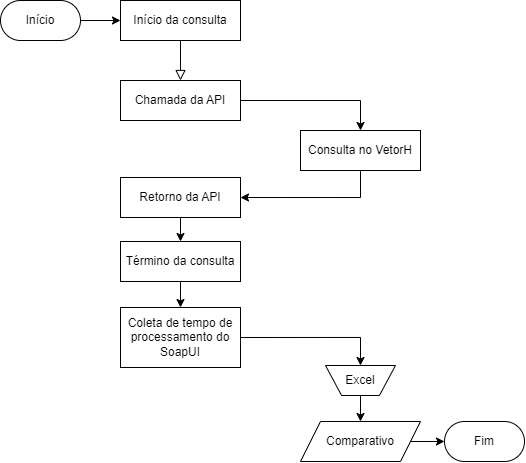

The diagram above was exported from draw.io. Its source (the exported page's mxGraphModel, read from the mxfile embedded in the PNG):
<mxGraphModel dx="1138" dy="614" grid="1" gridSize="10" guides="1" tooltips="1" connect="1" arrows="1" fold="1" page="1" pageScale="1" pageWidth="827" pageHeight="1169" math="0" shadow="0">
  <root>
    <mxCell id="WIyWlLk6GJQsqaUBKTNV-0" />
    <mxCell id="WIyWlLk6GJQsqaUBKTNV-1" parent="WIyWlLk6GJQsqaUBKTNV-0" />
    <mxCell id="WIyWlLk6GJQsqaUBKTNV-2" value="" style="rounded=0;html=1;jettySize=auto;orthogonalLoop=1;fontSize=11;endArrow=block;endFill=0;endSize=8;strokeWidth=1;shadow=0;labelBackgroundColor=none;edgeStyle=orthogonalEdgeStyle;exitX=0.5;exitY=1;exitDx=0;exitDy=0;" parent="WIyWlLk6GJQsqaUBKTNV-1" source="tp2yt4v5m-Pcgd6KnVtg-2" target="WIyWlLk6GJQsqaUBKTNV-7" edge="1">
      <mxGeometry relative="1" as="geometry">
        <mxPoint x="390" y="60" as="sourcePoint" />
        <mxPoint x="470" y="60" as="targetPoint" />
      </mxGeometry>
    </mxCell>
    <mxCell id="tp2yt4v5m-Pcgd6KnVtg-7" style="edgeStyle=orthogonalEdgeStyle;rounded=0;orthogonalLoop=1;jettySize=auto;html=1;exitX=1;exitY=0.5;exitDx=0;exitDy=0;entryX=0.5;entryY=0;entryDx=0;entryDy=0;" parent="WIyWlLk6GJQsqaUBKTNV-1" source="WIyWlLk6GJQsqaUBKTNV-7" target="tp2yt4v5m-Pcgd6KnVtg-5" edge="1">
      <mxGeometry relative="1" as="geometry" />
    </mxCell>
    <mxCell id="WIyWlLk6GJQsqaUBKTNV-7" value="Chamada da API" style="rounded=0;whiteSpace=wrap;html=1;fontSize=12;glass=0;strokeWidth=1;shadow=0;" parent="WIyWlLk6GJQsqaUBKTNV-1" vertex="1">
      <mxGeometry x="280" y="120" width="120" height="40" as="geometry" />
    </mxCell>
    <mxCell id="tp2yt4v5m-Pcgd6KnVtg-9" style="edgeStyle=orthogonalEdgeStyle;rounded=0;orthogonalLoop=1;jettySize=auto;html=1;exitX=0.5;exitY=1;exitDx=0;exitDy=0;entryX=0.5;entryY=0;entryDx=0;entryDy=0;" parent="WIyWlLk6GJQsqaUBKTNV-1" source="tp2yt4v5m-Pcgd6KnVtg-0" target="tp2yt4v5m-Pcgd6KnVtg-4" edge="1">
      <mxGeometry relative="1" as="geometry" />
    </mxCell>
    <mxCell id="tp2yt4v5m-Pcgd6KnVtg-0" value="Retorno da API" style="rounded=0;whiteSpace=wrap;html=1;fontSize=12;glass=0;strokeWidth=1;shadow=0;" parent="WIyWlLk6GJQsqaUBKTNV-1" vertex="1">
      <mxGeometry x="280" y="217" width="120" height="40" as="geometry" />
    </mxCell>
    <mxCell id="tp2yt4v5m-Pcgd6KnVtg-2" value="Início da consulta" style="rounded=0;whiteSpace=wrap;html=1;fontSize=12;glass=0;strokeWidth=1;shadow=0;perimeterSpacing=0;arcSize=50;" parent="WIyWlLk6GJQsqaUBKTNV-1" vertex="1">
      <mxGeometry x="280" y="40" width="120" height="40" as="geometry" />
    </mxCell>
    <mxCell id="tp2yt4v5m-Pcgd6KnVtg-13" style="edgeStyle=orthogonalEdgeStyle;rounded=0;orthogonalLoop=1;jettySize=auto;html=1;exitX=0.5;exitY=1;exitDx=0;exitDy=0;entryX=0.5;entryY=0;entryDx=0;entryDy=0;" parent="WIyWlLk6GJQsqaUBKTNV-1" source="tp2yt4v5m-Pcgd6KnVtg-4" target="tp2yt4v5m-Pcgd6KnVtg-10" edge="1">
      <mxGeometry relative="1" as="geometry" />
    </mxCell>
    <mxCell id="tp2yt4v5m-Pcgd6KnVtg-4" value="Término da consulta" style="rounded=0;whiteSpace=wrap;html=1;fontSize=12;glass=0;strokeWidth=1;shadow=0;" parent="WIyWlLk6GJQsqaUBKTNV-1" vertex="1">
      <mxGeometry x="280" y="281" width="120" height="40" as="geometry" />
    </mxCell>
    <mxCell id="tp2yt4v5m-Pcgd6KnVtg-8" style="edgeStyle=orthogonalEdgeStyle;rounded=0;orthogonalLoop=1;jettySize=auto;html=1;exitX=0.5;exitY=1;exitDx=0;exitDy=0;entryX=1;entryY=0.5;entryDx=0;entryDy=0;" parent="WIyWlLk6GJQsqaUBKTNV-1" source="tp2yt4v5m-Pcgd6KnVtg-5" target="tp2yt4v5m-Pcgd6KnVtg-0" edge="1">
      <mxGeometry relative="1" as="geometry" />
    </mxCell>
    <mxCell id="tp2yt4v5m-Pcgd6KnVtg-5" value="Consulta no VetorH" style="rounded=0;whiteSpace=wrap;html=1;fontSize=12;glass=0;strokeWidth=1;shadow=0;" parent="WIyWlLk6GJQsqaUBKTNV-1" vertex="1">
      <mxGeometry x="460" y="170" width="120" height="40" as="geometry" />
    </mxCell>
    <mxCell id="tp2yt4v5m-Pcgd6KnVtg-15" style="edgeStyle=orthogonalEdgeStyle;rounded=0;orthogonalLoop=1;jettySize=auto;html=1;exitX=1;exitY=0.5;exitDx=0;exitDy=0;entryX=0.5;entryY=0;entryDx=0;entryDy=0;" parent="WIyWlLk6GJQsqaUBKTNV-1" source="tp2yt4v5m-Pcgd6KnVtg-18" edge="1">
      <mxGeometry relative="1" as="geometry">
        <mxPoint x="520" y="420" as="targetPoint" />
      </mxGeometry>
    </mxCell>
    <mxCell id="tp2yt4v5m-Pcgd6KnVtg-10" value="Coleta de tempo de processamento do SoapUI" style="rounded=0;whiteSpace=wrap;html=1;fontSize=12;glass=0;strokeWidth=1;shadow=0;" parent="WIyWlLk6GJQsqaUBKTNV-1" vertex="1">
      <mxGeometry x="280" y="347" width="120" height="60" as="geometry" />
    </mxCell>
    <mxCell id="ounIvZ04K0aTa9XNpN-6-4" style="edgeStyle=orthogonalEdgeStyle;rounded=0;orthogonalLoop=1;jettySize=auto;html=1;exitX=1;exitY=0.5;exitDx=0;exitDy=0;entryX=0;entryY=0.5;entryDx=0;entryDy=0;" edge="1" parent="WIyWlLk6GJQsqaUBKTNV-1" source="tp2yt4v5m-Pcgd6KnVtg-16" target="ounIvZ04K0aTa9XNpN-6-3">
      <mxGeometry relative="1" as="geometry">
        <mxPoint x="600" y="500" as="targetPoint" />
      </mxGeometry>
    </mxCell>
    <mxCell id="tp2yt4v5m-Pcgd6KnVtg-16" value="Comparativo" style="shape=parallelogram;perimeter=parallelogramPerimeter;whiteSpace=wrap;html=1;fixedSize=1;" parent="WIyWlLk6GJQsqaUBKTNV-1" vertex="1">
      <mxGeometry x="460" y="461" width="120" height="40" as="geometry" />
    </mxCell>
    <mxCell id="tp2yt4v5m-Pcgd6KnVtg-19" value="" style="edgeStyle=orthogonalEdgeStyle;rounded=0;orthogonalLoop=1;jettySize=auto;html=1;exitX=1;exitY=0.5;exitDx=0;exitDy=0;entryX=0.5;entryY=0;entryDx=0;entryDy=0;" parent="WIyWlLk6GJQsqaUBKTNV-1" source="tp2yt4v5m-Pcgd6KnVtg-10" target="tp2yt4v5m-Pcgd6KnVtg-18" edge="1">
      <mxGeometry relative="1" as="geometry">
        <mxPoint x="400" y="400" as="sourcePoint" />
        <mxPoint x="520" y="420" as="targetPoint" />
      </mxGeometry>
    </mxCell>
    <mxCell id="tp2yt4v5m-Pcgd6KnVtg-21" style="edgeStyle=orthogonalEdgeStyle;rounded=0;orthogonalLoop=1;jettySize=auto;html=1;exitX=0.5;exitY=1;exitDx=0;exitDy=0;entryX=0.5;entryY=0;entryDx=0;entryDy=0;" parent="WIyWlLk6GJQsqaUBKTNV-1" source="tp2yt4v5m-Pcgd6KnVtg-18" target="tp2yt4v5m-Pcgd6KnVtg-16" edge="1">
      <mxGeometry relative="1" as="geometry" />
    </mxCell>
    <mxCell id="tp2yt4v5m-Pcgd6KnVtg-18" value="Excel" style="verticalLabelPosition=middle;verticalAlign=middle;html=1;shape=trapezoid;perimeter=trapezoidPerimeter;whiteSpace=wrap;size=0.23;arcSize=10;flipV=1;labelPosition=center;align=center;" parent="WIyWlLk6GJQsqaUBKTNV-1" vertex="1">
      <mxGeometry x="485" y="405" width="70" height="30" as="geometry" />
    </mxCell>
    <mxCell id="ounIvZ04K0aTa9XNpN-6-2" style="edgeStyle=orthogonalEdgeStyle;rounded=0;orthogonalLoop=1;jettySize=auto;html=1;exitX=1;exitY=0.5;exitDx=0;exitDy=0;entryX=0;entryY=0.5;entryDx=0;entryDy=0;" edge="1" parent="WIyWlLk6GJQsqaUBKTNV-1" source="ounIvZ04K0aTa9XNpN-6-1" target="tp2yt4v5m-Pcgd6KnVtg-2">
      <mxGeometry relative="1" as="geometry" />
    </mxCell>
    <mxCell id="ounIvZ04K0aTa9XNpN-6-1" value="Início" style="rounded=1;whiteSpace=wrap;html=1;fontSize=12;glass=0;strokeWidth=1;shadow=0;perimeterSpacing=0;arcSize=50;" vertex="1" parent="WIyWlLk6GJQsqaUBKTNV-1">
      <mxGeometry x="160" y="40" width="80" height="40" as="geometry" />
    </mxCell>
    <mxCell id="ounIvZ04K0aTa9XNpN-6-3" value="Fim" style="rounded=1;whiteSpace=wrap;html=1;fontSize=12;glass=0;strokeWidth=1;shadow=0;perimeterSpacing=0;arcSize=50;" vertex="1" parent="WIyWlLk6GJQsqaUBKTNV-1">
      <mxGeometry x="604" y="461" width="80" height="40" as="geometry" />
    </mxCell>
  </root>
</mxGraphModel>